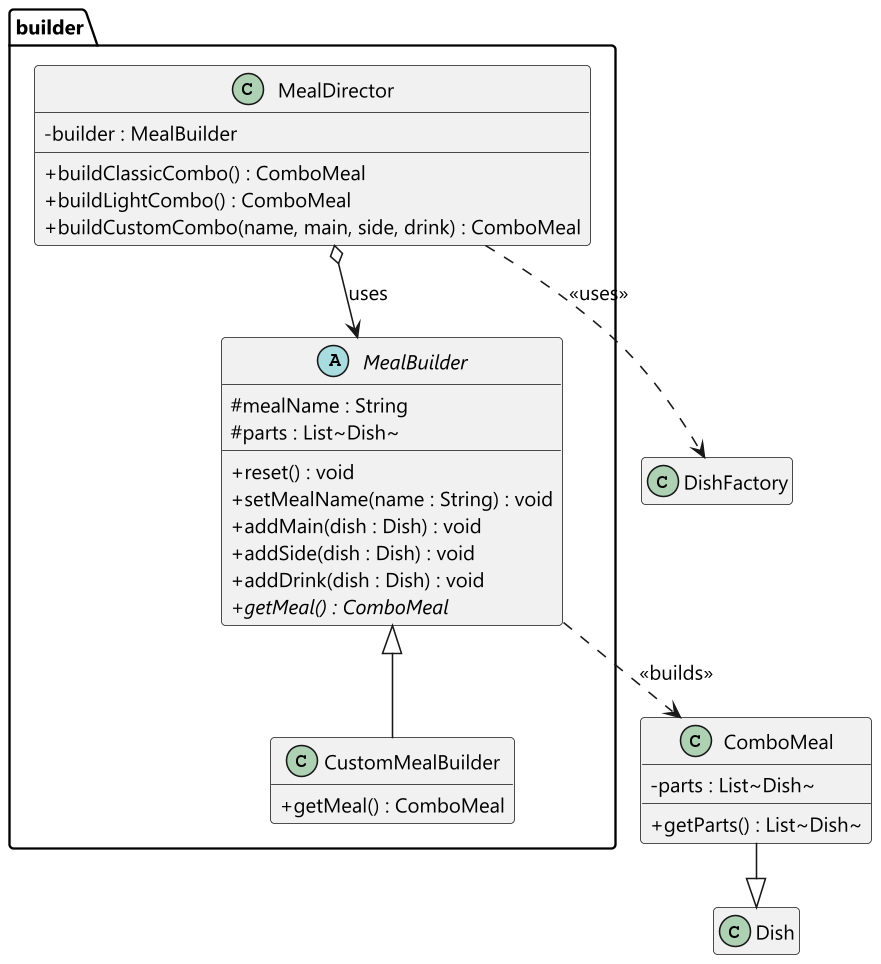

The diagram above was rendered by PlantUML. Its source (embedded in the PNG):
@startuml
skinparam dpi 150
skinparam classAttributeIconSize 0
skinparam shadowing false
skinparam defaultFontName "Segoe UI"
skinparam defaultFontSize 13
skinparam nodesep 26
skinparam ranksep 40
hide empty members

package "builder" {
  abstract class MealBuilder {
    # mealName : String
    # parts : List~Dish~
    + reset() : void
    + setMealName(name : String) : void
    + addMain(dish : Dish) : void
    + addSide(dish : Dish) : void
    + addDrink(dish : Dish) : void
    + {abstract} getMeal() : ComboMeal
  }
  class CustomMealBuilder {
    + getMeal() : ComboMeal
  }
  class MealDirector {
    - builder : MealBuilder
    + buildClassicCombo() : ComboMeal
    + buildLightCombo() : ComboMeal
    + buildCustomCombo(name, main, side, drink) : ComboMeal
  }
}

class Dish
class ComboMeal {
  - parts : List~Dish~
  + getParts() : List~Dish~
}
class DishFactory

MealBuilder <|-- CustomMealBuilder
MealDirector o--> MealBuilder : uses
MealBuilder ..> ComboMeal : <<builds>>
ComboMeal --|> Dish
MealDirector ..> DishFactory : <<uses>>
@enduml